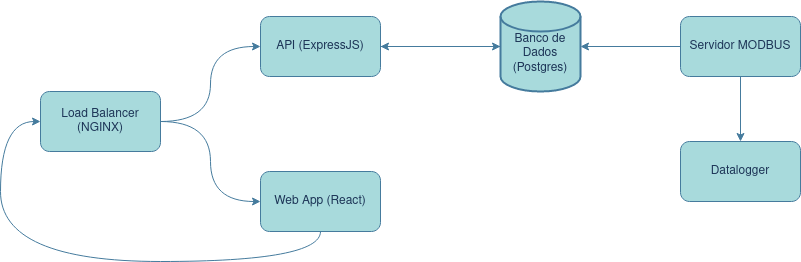

The diagram above was exported from draw.io. Its source (the exported page's mxGraphModel, read from the mxfile embedded in the PNG):
<mxGraphModel dx="880" dy="478" grid="1" gridSize="10" guides="1" tooltips="1" connect="1" arrows="1" fold="1" page="1" pageScale="1" pageWidth="827" pageHeight="1169" math="0" shadow="0">
  <root>
    <mxCell id="0" />
    <mxCell id="1" parent="0" />
    <mxCell id="_SKapa7VqmpBLsogAWVn-5" style="edgeStyle=orthogonalEdgeStyle;rounded=1;orthogonalLoop=1;jettySize=auto;html=1;entryX=0;entryY=0.5;entryDx=0;entryDy=0;curved=1;labelBackgroundColor=none;strokeColor=#457B9D;fontColor=default;" edge="1" parent="1" source="_SKapa7VqmpBLsogAWVn-1" target="_SKapa7VqmpBLsogAWVn-2">
      <mxGeometry relative="1" as="geometry" />
    </mxCell>
    <mxCell id="_SKapa7VqmpBLsogAWVn-6" style="edgeStyle=orthogonalEdgeStyle;rounded=1;orthogonalLoop=1;jettySize=auto;html=1;entryX=0;entryY=0.5;entryDx=0;entryDy=0;curved=1;labelBackgroundColor=none;strokeColor=#457B9D;fontColor=default;" edge="1" parent="1" source="_SKapa7VqmpBLsogAWVn-1" target="_SKapa7VqmpBLsogAWVn-3">
      <mxGeometry relative="1" as="geometry" />
    </mxCell>
    <mxCell id="_SKapa7VqmpBLsogAWVn-1" value="Load Balancer (NGINX)" style="rounded=1;whiteSpace=wrap;html=1;labelBackgroundColor=none;fillColor=#A8DADC;strokeColor=#457B9D;fontColor=#1D3557;" vertex="1" parent="1">
      <mxGeometry x="60" y="100" width="120" height="60" as="geometry" />
    </mxCell>
    <mxCell id="_SKapa7VqmpBLsogAWVn-2" value="&lt;div&gt;API (ExpressJS)&lt;/div&gt;" style="rounded=1;whiteSpace=wrap;html=1;labelBackgroundColor=none;fillColor=#A8DADC;strokeColor=#457B9D;fontColor=#1D3557;" vertex="1" parent="1">
      <mxGeometry x="280" y="25" width="120" height="60" as="geometry" />
    </mxCell>
    <mxCell id="_SKapa7VqmpBLsogAWVn-9" style="edgeStyle=orthogonalEdgeStyle;rounded=1;orthogonalLoop=1;jettySize=auto;html=1;entryX=0;entryY=0.5;entryDx=0;entryDy=0;curved=1;labelBackgroundColor=none;strokeColor=#457B9D;fontColor=default;" edge="1" parent="1" source="_SKapa7VqmpBLsogAWVn-3" target="_SKapa7VqmpBLsogAWVn-1">
      <mxGeometry relative="1" as="geometry">
        <Array as="points">
          <mxPoint x="340" y="270" />
          <mxPoint x="20" y="270" />
          <mxPoint x="20" y="130" />
        </Array>
      </mxGeometry>
    </mxCell>
    <mxCell id="_SKapa7VqmpBLsogAWVn-3" value="Web App (React)" style="rounded=1;whiteSpace=wrap;html=1;labelBackgroundColor=none;fillColor=#A8DADC;strokeColor=#457B9D;fontColor=#1D3557;" vertex="1" parent="1">
      <mxGeometry x="280" y="180" width="120" height="60" as="geometry" />
    </mxCell>
    <mxCell id="_SKapa7VqmpBLsogAWVn-8" style="edgeStyle=orthogonalEdgeStyle;rounded=1;orthogonalLoop=1;jettySize=auto;html=1;entryX=1;entryY=0.5;entryDx=0;entryDy=0;labelBackgroundColor=none;strokeColor=#457B9D;fontColor=default;" edge="1" parent="1" source="_SKapa7VqmpBLsogAWVn-4" target="_SKapa7VqmpBLsogAWVn-2">
      <mxGeometry relative="1" as="geometry" />
    </mxCell>
    <mxCell id="_SKapa7VqmpBLsogAWVn-4" value="&lt;br&gt;&lt;div&gt;Banco de Dados&lt;/div&gt;&lt;div&gt;(Postgres)&lt;br&gt;&lt;/div&gt;" style="strokeWidth=2;html=1;shape=mxgraph.flowchart.database;whiteSpace=wrap;rounded=1;labelBackgroundColor=none;fillColor=#A8DADC;strokeColor=#457B9D;fontColor=#1D3557;" vertex="1" parent="1">
      <mxGeometry x="520" y="10" width="80" height="90" as="geometry" />
    </mxCell>
    <mxCell id="_SKapa7VqmpBLsogAWVn-7" style="edgeStyle=orthogonalEdgeStyle;rounded=1;orthogonalLoop=1;jettySize=auto;html=1;entryX=0;entryY=0.5;entryDx=0;entryDy=0;entryPerimeter=0;labelBackgroundColor=none;strokeColor=#457B9D;fontColor=default;" edge="1" parent="1" source="_SKapa7VqmpBLsogAWVn-2" target="_SKapa7VqmpBLsogAWVn-4">
      <mxGeometry relative="1" as="geometry" />
    </mxCell>
    <mxCell id="_SKapa7VqmpBLsogAWVn-13" style="edgeStyle=orthogonalEdgeStyle;rounded=1;orthogonalLoop=1;jettySize=auto;html=1;entryX=0.5;entryY=0;entryDx=0;entryDy=0;labelBackgroundColor=none;strokeColor=#457B9D;fontColor=default;" edge="1" parent="1" source="_SKapa7VqmpBLsogAWVn-10" target="_SKapa7VqmpBLsogAWVn-12">
      <mxGeometry relative="1" as="geometry" />
    </mxCell>
    <mxCell id="_SKapa7VqmpBLsogAWVn-10" value="Servidor MODBUS" style="rounded=1;whiteSpace=wrap;html=1;labelBackgroundColor=none;fillColor=#A8DADC;strokeColor=#457B9D;fontColor=#1D3557;" vertex="1" parent="1">
      <mxGeometry x="700" y="25" width="120" height="60" as="geometry" />
    </mxCell>
    <mxCell id="_SKapa7VqmpBLsogAWVn-11" style="edgeStyle=orthogonalEdgeStyle;rounded=1;orthogonalLoop=1;jettySize=auto;html=1;entryX=1;entryY=0.5;entryDx=0;entryDy=0;entryPerimeter=0;labelBackgroundColor=none;strokeColor=#457B9D;fontColor=default;" edge="1" parent="1" source="_SKapa7VqmpBLsogAWVn-10" target="_SKapa7VqmpBLsogAWVn-4">
      <mxGeometry relative="1" as="geometry" />
    </mxCell>
    <mxCell id="_SKapa7VqmpBLsogAWVn-12" value="Datalogger" style="rounded=1;whiteSpace=wrap;html=1;labelBackgroundColor=none;fillColor=#A8DADC;strokeColor=#457B9D;fontColor=#1D3557;" vertex="1" parent="1">
      <mxGeometry x="700" y="150" width="120" height="60" as="geometry" />
    </mxCell>
  </root>
</mxGraphModel>